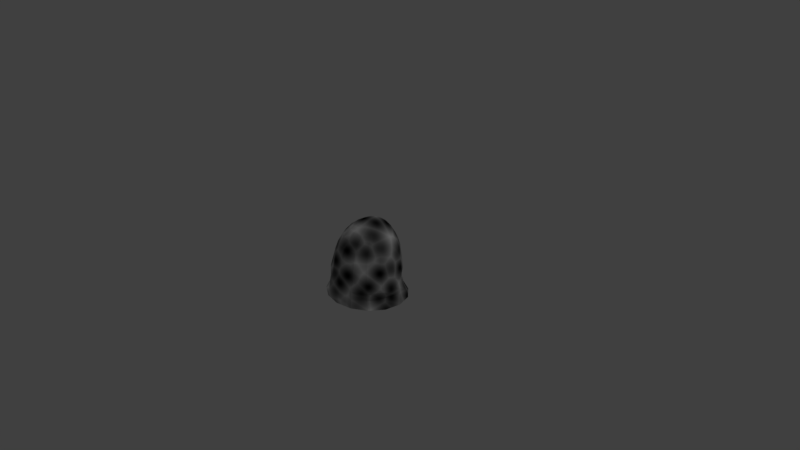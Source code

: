 # Source: enemy3.blend  (saved by Blender 2.78.0; exported with 4.5.12 LTS)
import bpy
from mathutils import Matrix  # noqa: F401  (used for matrix-valued properties, if any)

bpy.ops.wm.read_factory_settings(use_empty=True)
scene = bpy.context.scene
scene.name = 'Scene'

# ---- collections
col_collection_1 = bpy.data.collections.new('Collection 1'); scene.collection.children.link(col_collection_1)

# ---- materials (node trees are filled in below, after node groups)
mat_material_002 = bpy.data.materials.new('Material.002')
mat_material_002.alpha_threshold = 0.0
mat_material_002.roughness = 0.5

# ---- material node trees
mat_material_002.use_nodes = True; mat_material_002.node_tree.nodes.clear()
_N = mat_material_002.node_tree.nodes; _L = mat_material_002.node_tree.links
n0 = _N.new('ShaderNodeOutputMaterial'); n0.name = 'Material Output'; n0.location = (300, 300)
n1 = _N.new('ShaderNodeBsdfDiffuse'); n1.name = 'Diffuse BSDF'; n1.location = (10, 300)
n2 = _N.new('ShaderNodeTexVoronoi'); n2.name = 'Voronoi Texture'; n2.location = (-180, 300)
n3 = _N.new('ShaderNodeMath'); n3.name = 'Math'; n3.location = (0, 0)
n3.operation = 'MULTIPLY'
_L.new(n1.outputs[0], n0.inputs[0])
_L.new(n3.outputs[0], n1.inputs[0])
_L.new(n2.outputs[0], n3.inputs[0])
_L.new(n2.outputs[0], n3.inputs[1])
n0.is_active_output = True

# ---- world
world_world = bpy.data.worlds.new('World'); scene.world = world_world
world_world.color = (0.05088, 0.05088, 0.05088)
world_world.use_sun_shadow = False
world_world.sun_shadow_jitter_overblur = 0.0
world_world.cycles.sampling_method = 'MANUAL'

# ---- cameras
cam_camera = bpy.data.cameras.new('Camera')
cam_camera.clip_end = 100.0
cam_camera.lens = 35.0
cam_camera.sensor_width = 32.0
cam_camera.sensor_height = 18.0
cam_camera.ortho_scale = 7.314
cam_camera.dof.focus_distance = 0.0

# ---- lights
light_lamp = bpy.data.lights.new('Lamp', 'POINT')
light_lamp.transmission_factor = 0.0
light_lamp.cutoff_distance = 30.0
light_lamp.energy = 100.0
light_lamp.shadow_buffer_clip_start = 1.001
light_lamp.shadow_soft_size = 0.1
light_lamp.shadow_maximum_resolution = 0.006
light_lamp.use_absolute_resolution = True

# ---- meshes
me_sphere_002 = bpy.data.meshes.new('Sphere.002')
me_sphere_002.from_pydata([(1.596e-08, 0.4541, 0.8693), (1.596e-08, 0.527, 0.8098), (1.596e-08, 0.5876, 0.7363), (1.526e-08, 0.7101, 0.5093), (1.497e-08, 0.7441, 0.3691), (0.03607, 0.4359, 0.8814), (0.07236, 0.4962, 0.8325), (0.1072, 0.5495, 0.7667), (0.1509, 0.6148, 0.6694), (0.1931, 0.6724, 0.5447), (0.23, 0.7151, 0.3959), (0.2578, 0.7364, 0.229), (0.06816, 0.4042, 0.8971), (0.1391, 0.4407, 0.862), (0.2083, 0.4714, 0.8041), (0.2976, 0.5115, 0.715), (0.3858, 0.5493, 0.5937), (0.4642, 0.5808, 0.4424), (0.5247, 0.6, 0.267), (0.0903, 0.3695, 0.9145), (0.1854, 0.3669, 0.8891), (0.281, 0.3608, 0.8422), (0.4051, 0.3562, 0.7608), (0.5291, 0.3524, 0.6412), (0.641, 0.3509, 0.486), (0.728, 0.3503, 0.3018), (0.09774, 0.3322, 0.9264), (0.2022, 0.2874, 0.9149), (0.3073, 0.2397, 0.8767), (0.445, 0.18, 0.8023), (0.584, 0.1216, 0.6845), (0.7108, 0.07131, 0.5249), (0.8121, 0.0336, 0.3305), (0.8746, 0.01137, 0.1135), (0.0903, 0.2951, 0.9381), (0.1868, 0.2101, 0.9361), (0.2839, 0.1218, 0.9046), (0.4112, 0.009156, 0.8353), (0.5396, -0.1024, 0.7187), (0.6567, -0.2007, 0.5571), (0.7502, -0.2765, 0.3589), (0.8102, -0.3247, 0.1371), (0.06911, 0.2637, 0.9479), (0.143, 0.1446, 0.9534), (0.2173, 0.0219, 0.9269), (0.3147, -0.1358, 0.8607), (0.413, -0.2925, 0.744), (0.5026, -0.4315, 0.5798), (0.5742, -0.5395, 0.378), (0.6201, -0.6083, 0.1529), (0.0374, 0.2427, 0.9543), (0.07737, 0.1009, 0.9647), (0.1176, -0.04488, 0.9411), (0.1703, -0.2327, 0.8764), (0.2235, -0.4195, 0.7591), (0.272, -0.5858, 0.5928), (0.3108, -0.7154, 0.3885), (0.3356, -0.7979, 0.1612), (-2.033e-08, 0.2353, 0.9566), (-4.742e-08, 0.08551, 0.9686), (-6.816e-08, -0.06833, 0.946), (-4.372e-08, -0.2668, 0.8817), (-1.565e-07, -0.4642, 0.7641), (-1.51e-07, -0.64, 0.597), (-1.15e-07, -0.7771, 0.3918), (-2.017e-07, -0.8645, 0.1641), (-4.281e-08, 0.3715, 0.9129), (-0.0374, 0.2427, 0.9543), (-0.07737, 0.1009, 0.9647), (-0.1176, -0.04488, 0.9411), (-0.1703, -0.2327, 0.8764), (-0.2235, -0.4195, 0.7592), (-0.272, -0.5858, 0.5929), (-0.3108, -0.7154, 0.3886), (-0.3356, -0.798, 0.1615), (-0.06911, 0.2637, 0.9479), (-0.143, 0.1446, 0.9534), (-0.2173, 0.0219, 0.9269), (-0.3147, -0.1358, 0.8607), (-0.413, -0.2925, 0.7441), (-0.5026, -0.4316, 0.58), (-0.5742, -0.5396, 0.3782), (-0.6201, -0.6084, 0.1532), (-0.0903, 0.2951, 0.9381), (-0.1868, 0.2101, 0.9361), (-0.2839, 0.1218, 0.9046), (-0.4112, 0.009143, 0.8353), (-0.5396, -0.1024, 0.7189), (-0.6567, -0.2008, 0.5573), (-0.7502, -0.2766, 0.3592), (-0.8102, -0.3248, 0.1374), (-0.09774, 0.3322, 0.9264), (-0.2022, 0.2874, 0.9149), (-0.3073, 0.2397, 0.8767), (-0.445, 0.18, 0.8023), (-0.584, 0.1216, 0.6846), (-0.7108, 0.07126, 0.5251), (-0.8121, 0.03355, 0.3307), (-0.8746, 0.01131, 0.1137), (-0.0903, 0.3695, 0.9145), (-0.1854, 0.3669, 0.8891), (-0.281, 0.3608, 0.8422), (-0.4051, 0.3562, 0.7608), (-0.5291, 0.3524, 0.6413), (-0.641, 0.3508, 0.4861), (-0.728, 0.3503, 0.3019), (-0.7787, 0.3457, 0.1013), (-0.06816, 0.4042, 0.8971), (-0.1391, 0.4407, 0.862), (-0.2083, 0.4714, 0.8041), (-0.2976, 0.5115, 0.715), (-0.3858, 0.5493, 0.5937), (-0.4642, 0.5807, 0.4425), (-0.5247, 0.6, 0.2671), (-0.5588, 0.5998, 0.0774), (-0.03607, 0.4359, 0.8814), (-0.07236, 0.4962, 0.8325), (-0.1072, 0.5495, 0.7667), (-0.1509, 0.6148, 0.6694), (-0.1931, 0.6724, 0.5447), (-0.23, 0.7151, 0.3959), (-0.2578, 0.7364, 0.229), (-0.2738, 0.731, 0.05301), (1.778e-07, 0.656, 0.6333), (2.498e-07, 0.754, 0.219), (1.315e-08, 0.6335, -0.4169), (1.016e-08, 0.6787, -0.6849), (-6.117e-09, 0.7052, -0.9541), (1.452e-08, 0.7373, 0.06632), (0.3268, 0.6832, -0.9446), (0.2738, 0.731, 0.05301), (0.6176, 0.5782, -0.9618), (0.5588, 0.5999, 0.07712), (0.827, 0.3099, -0.9814), (0.7787, 0.3457, 0.1011), (0.9826, -0.009571, -0.9998), (0.9918, -0.3652, -1.012), (0.7374, -0.6827, -1.011), (0.4156, -0.9671, -1.006), (1.53e-07, -0.9533, -1.005), (-0.3643, -0.9281, -1.006), (-0.6946, -0.7162, -1.01), (-0.9887, -0.3998, -1.012), (-1.018, -0.007878, -1.003), (-0.9169, 0.3339, -0.9905), (-0.6996, 0.5664, -0.9699), (-0.3074, 0.7036, -0.9465), (1.339e-08, 0.6758, -0.2559), (1.409e-08, 0.7096, -0.09337), (0.2837, 0.7198, -0.1355), (0.293, 0.6976, -0.3274), (0.3172, 0.7013, -0.531), (0.3377, 0.7375, -0.7449), (0.6001, 0.596, -0.1281), (0.6291, 0.6042, -0.3409), (0.6085, 0.5744, -0.5416), (0.643, 0.5949, -0.7553), (0.8197, 0.3414, -0.1132), (0.8623, 0.336, -0.3329), (0.8509, 0.3264, -0.5479), (0.9605, 0.353, -0.7773), (0.9281, 0.0008896, -0.1141), (0.9468, -0.008347, -0.3363), (0.9987, -0.01209, -0.564), (1.015, -0.01143, -0.7862), (0.8592, -0.3539, -0.1042), (0.9212, -0.3748, -0.349), (0.9894, -0.3822, -0.5777), (0.912, -0.4024, -0.7941), (0.6501, -0.6532, -0.08971), (0.7222, -0.7106, -0.3429), (0.7443, -0.7287, -0.5801), (0.7322, -0.7383, -0.7991), (0.3524, -0.8533, -0.08318), (0.3878, -0.8935, -0.3328), (0.3886, -0.9688, -0.5751), (0.4222, -0.9889, -0.7963), (1.417e-07, -0.9225, -0.08051), (1.491e-07, -0.9712, -0.3297), (1.525e-07, -1.011, -0.5708), (1.538e-07, -1.027, -0.7936), (-0.3626, -0.856, -0.08392), (-0.3821, -0.8898, -0.3316), (-0.4064, -0.9623, -0.5747), (-0.428, -0.9749, -0.7959), (-0.6583, -0.6619, -0.0911), (-0.7075, -0.7071, -0.3409), (-0.6975, -0.7175, -0.5769), (-0.7443, -0.7244, -0.7985), (-0.8533, -0.3595, -0.1031), (-0.8885, -0.3811, -0.3458), (-0.962, -0.3844, -0.5754), (-0.9204, -0.3827, -0.7933), (-0.9222, 0.0008518, -0.1132), (-1.004, -0.007289, -0.343), (-0.9784, -0.01285, -0.5618), (-1.05, -0.009862, -0.7895), (-0.8179, 0.3375, -0.1124), (-0.8732, 0.3415, -0.3343), (-0.936, 0.3451, -0.5585), (-0.8708, 0.3388, -0.7674), (-0.5808, 0.5964, -0.1262), (-0.6018, 0.5805, -0.3336), (-0.629, 0.576, -0.5438), (-0.6302, 0.6111, -0.7551), (-0.285, 0.7118, -0.1329), (-0.2963, 0.7099, -0.3318), (-0.3002, 0.6883, -0.5243), (-0.3421, 0.6722, -0.7298), (2.235e-09, 0.8143, -0.9658), (0.3792, 0.7977, -0.9654), (0.7544, 0.6742, -0.9809), (1.038, 0.3941, -1.001), (1.155, -0.00246, -1.01), (1.079, -0.4263, -1.015), (0.828, -0.7922, -1.01), (0.4481, -1.037, -1.004), (1.691e-07, -1.123, -1.002), (-0.4481, -1.037, -1.004), (-0.828, -0.7923, -1.01), (-1.079, -0.4263, -1.015), (-1.155, -0.002459, -1.01), (-1.038, 0.3941, -1.001), (-0.7544, 0.6742, -0.9809), (-0.3792, 0.7977, -0.9654)], [], [(128, 124, 11, 130), (0, 66, 5), (1, 0, 5, 6), (2, 1, 6, 7), (123, 2, 7, 8), (3, 123, 8, 9), (4, 3, 9, 10), (124, 4, 10, 11), (11, 10, 17, 18), (130, 11, 18, 132), (5, 66, 12), (6, 5, 12, 13), (7, 6, 13, 14), (8, 7, 14, 15), (9, 8, 15, 16), (10, 9, 16, 17), (15, 14, 21, 22), (16, 15, 22, 23), (17, 16, 23, 24), (18, 17, 24, 25), (132, 18, 25, 134), (12, 66, 19), (13, 12, 19, 20), (14, 13, 20, 21), (134, 25, 32, 33), (19, 66, 26), (20, 19, 26, 27), (21, 20, 27, 28), (22, 21, 28, 29), (23, 22, 29, 30), (24, 23, 30, 31), (25, 24, 31, 32), (29, 28, 36, 37), (30, 29, 37, 38), (31, 30, 38, 39), (32, 31, 39, 40), (33, 32, 40, 41), (26, 66, 34), (27, 26, 34, 35), (28, 27, 35, 36), (41, 40, 48, 49), (34, 66, 42), (35, 34, 42, 43), (36, 35, 43, 44), (37, 36, 44, 45), (38, 37, 45, 46), (39, 38, 46, 47), (40, 39, 47, 48), (46, 45, 53, 54), (47, 46, 54, 55), (48, 47, 55, 56), (49, 48, 56, 57), (42, 66, 50), (43, 42, 50, 51), (44, 43, 51, 52), (45, 44, 52, 53), (51, 50, 58, 59), (52, 51, 59, 60), (53, 52, 60, 61), (54, 53, 61, 62), (55, 54, 62, 63), (56, 55, 63, 64), (57, 56, 64, 65), (50, 66, 58), (63, 62, 71, 72), (64, 63, 72, 73), (65, 64, 73, 74), (58, 66, 67), (59, 58, 67, 68), (60, 59, 68, 69), (61, 60, 69, 70), (62, 61, 70, 71), (68, 67, 75, 76), (69, 68, 76, 77), (70, 69, 77, 78), (71, 70, 78, 79), (72, 71, 79, 80), (73, 72, 80, 81), (74, 73, 81, 82), (67, 66, 75), (80, 79, 87, 88), (81, 80, 88, 89), (82, 81, 89, 90), (75, 66, 83), (76, 75, 83, 84), (77, 76, 84, 85), (78, 77, 85, 86), (79, 78, 86, 87), (85, 84, 92, 93), (86, 85, 93, 94), (87, 86, 94, 95), (88, 87, 95, 96), (89, 88, 96, 97), (90, 89, 97, 98), (83, 66, 91), (84, 83, 91, 92), (97, 96, 104, 105), (98, 97, 105, 106), (91, 66, 99), (92, 91, 99, 100), (93, 92, 100, 101), (94, 93, 101, 102), (95, 94, 102, 103), (96, 95, 103, 104), (101, 100, 108, 109), (102, 101, 109, 110), (103, 102, 110, 111), (104, 103, 111, 112), (105, 104, 112, 113), (106, 105, 113, 114), (99, 66, 107), (100, 99, 107, 108), (113, 112, 120, 121), (114, 113, 121, 122), (107, 66, 115), (108, 107, 115, 116), (109, 108, 116, 117), (110, 109, 117, 118), (111, 110, 118, 119), (112, 111, 119, 120), (118, 117, 2, 123), (119, 118, 123, 3), (120, 119, 3, 4), (121, 120, 4, 124), (122, 121, 124, 128), (115, 66, 0), (116, 115, 0, 1), (117, 116, 1, 2), (179, 178, 182, 183), (194, 193, 197, 198), (148, 128, 130, 149), (178, 177, 181, 182), (195, 194, 198, 199), (149, 130, 132, 153), (217, 180, 184, 218), (196, 195, 199, 200), (153, 132, 134, 157), (182, 181, 185, 186), (221, 196, 200, 222), (157, 134, 33, 161), (183, 182, 186, 187), (198, 197, 201, 202), (161, 33, 41, 165), (184, 183, 187, 188), (199, 198, 202, 203), (165, 41, 49, 169), (218, 184, 188, 219), (200, 199, 203, 204), (169, 49, 57, 173), (186, 185, 189, 190), (222, 200, 204, 223), (173, 57, 65, 177), (187, 186, 190, 191), (202, 201, 205, 206), (177, 65, 74, 181), (188, 187, 191, 192), (203, 202, 206, 207), (181, 74, 82, 185), (219, 188, 192, 220), (204, 203, 207, 208), (185, 82, 90, 189), (190, 189, 193, 194), (223, 204, 208, 224), (189, 90, 98, 193), (191, 190, 194, 195), (206, 205, 148, 147), (193, 98, 106, 197), (192, 191, 195, 196), (207, 206, 147, 125), (197, 106, 114, 201), (224, 208, 126, 209), (208, 207, 125, 126), (201, 114, 122, 205), (180, 179, 183, 184), (220, 192, 196, 221), (205, 122, 128, 148), (127, 129, 131, 133, 135, 136, 137, 138, 139, 140, 141, 142, 143, 144, 145, 146), (216, 176, 180, 217), (176, 175, 179, 180), (175, 174, 178, 179), (174, 173, 177, 178), (215, 172, 176, 216), (172, 171, 175, 176), (171, 170, 174, 175), (170, 169, 173, 174), (214, 168, 172, 215), (168, 167, 171, 172), (167, 166, 170, 171), (166, 165, 169, 170), (213, 164, 168, 214), (164, 163, 167, 168), (163, 162, 166, 167), (162, 161, 165, 166), (212, 160, 164, 213), (160, 159, 163, 164), (159, 158, 162, 163), (158, 157, 161, 162), (211, 156, 160, 212), (156, 155, 159, 160), (155, 154, 158, 159), (154, 153, 157, 158), (210, 152, 156, 211), (152, 151, 155, 156), (151, 150, 154, 155), (150, 149, 153, 154), (209, 126, 152, 210), (126, 125, 151, 152), (125, 147, 150, 151), (147, 148, 149, 150), (129, 127, 209, 210), (131, 129, 210, 211), (133, 131, 211, 212), (135, 133, 212, 213), (136, 135, 213, 214), (137, 136, 214, 215), (138, 137, 215, 216), (139, 138, 216, 217), (140, 139, 217, 218), (141, 140, 218, 219), (142, 141, 219, 220), (143, 142, 220, 221), (144, 143, 221, 222), (145, 144, 222, 223), (146, 145, 223, 224), (127, 146, 224, 209)])
me_sphere_002.materials.append(mat_material_002)
me_sphere_002.use_remesh_preserve_volume = False
me_sphere_002.use_remesh_preserve_attributes = False
me_sphere_002.use_mirror_vertex_groups = False
me_sphere_002.update()

# ---- objects
ob_enemy = bpy.data.objects.new('enemy', me_sphere_002)
ob_lamp = bpy.data.objects.new('Lamp', light_lamp)
ob_camera = bpy.data.objects.new('Camera', cam_camera)

# ---- transforms, parenting, visibility, modifiers, constraints
ob_enemy.location = (0.0, 0.0, 0.0)
ob_enemy.scale = (0.5, 0.5, 0.5)
ob_enemy.lineart.crease_threshold = 0.0
ob_lamp.location = (4.076, 1.005, 5.904)
ob_lamp.rotation_euler = (0.6503, 0.05522, 1.866)
ob_lamp.lock_rotations_4d = False
ob_lamp.empty_display_type = 'ARROWS'
ob_lamp.color = (0.0, 0.0, 0.0, 0.0)
ob_lamp.lineart.crease_threshold = 0.0
ob_camera.location = (7.481, -6.508, 5.344)
ob_camera.rotation_euler = (1.109, 0.0, 0.8149)
ob_camera.lock_rotations_4d = False
ob_camera.empty_display_type = 'ARROWS'
ob_camera.color = (0.0, 0.0, 0.0, 0.0)
ob_camera.display_type = 'WIRE'
ob_camera.lineart.crease_threshold = 0.0

# ---- collection membership
col_collection_1.objects.link(ob_enemy)
col_collection_1.objects.link(ob_lamp)
col_collection_1.objects.link(ob_camera)

# ---- scene / render settings (as saved in the file)
scene.camera = ob_camera
scene.frame_start = 1; scene.frame_end = 250; scene.frame_set(1)
scene.render.engine = 'CYCLES'
scene.render.resolution_percentage = 50
scene.render.dither_intensity = 0.0
scene.cycles.use_denoising = False
scene.cycles.samples = 128
scene.cycles.sampling_pattern = 'TABULATED_SOBOL'
scene.cycles.light_sampling_threshold = 0.0
scene.cycles.use_adaptive_sampling = False
scene.cycles.use_light_tree = False
scene.cycles.blur_glossy = 0.0
scene.cycles.sample_clamp_indirect = 0.0
scene.view_settings.view_transform = 'Standard'
bpy.context.view_layer.update()
